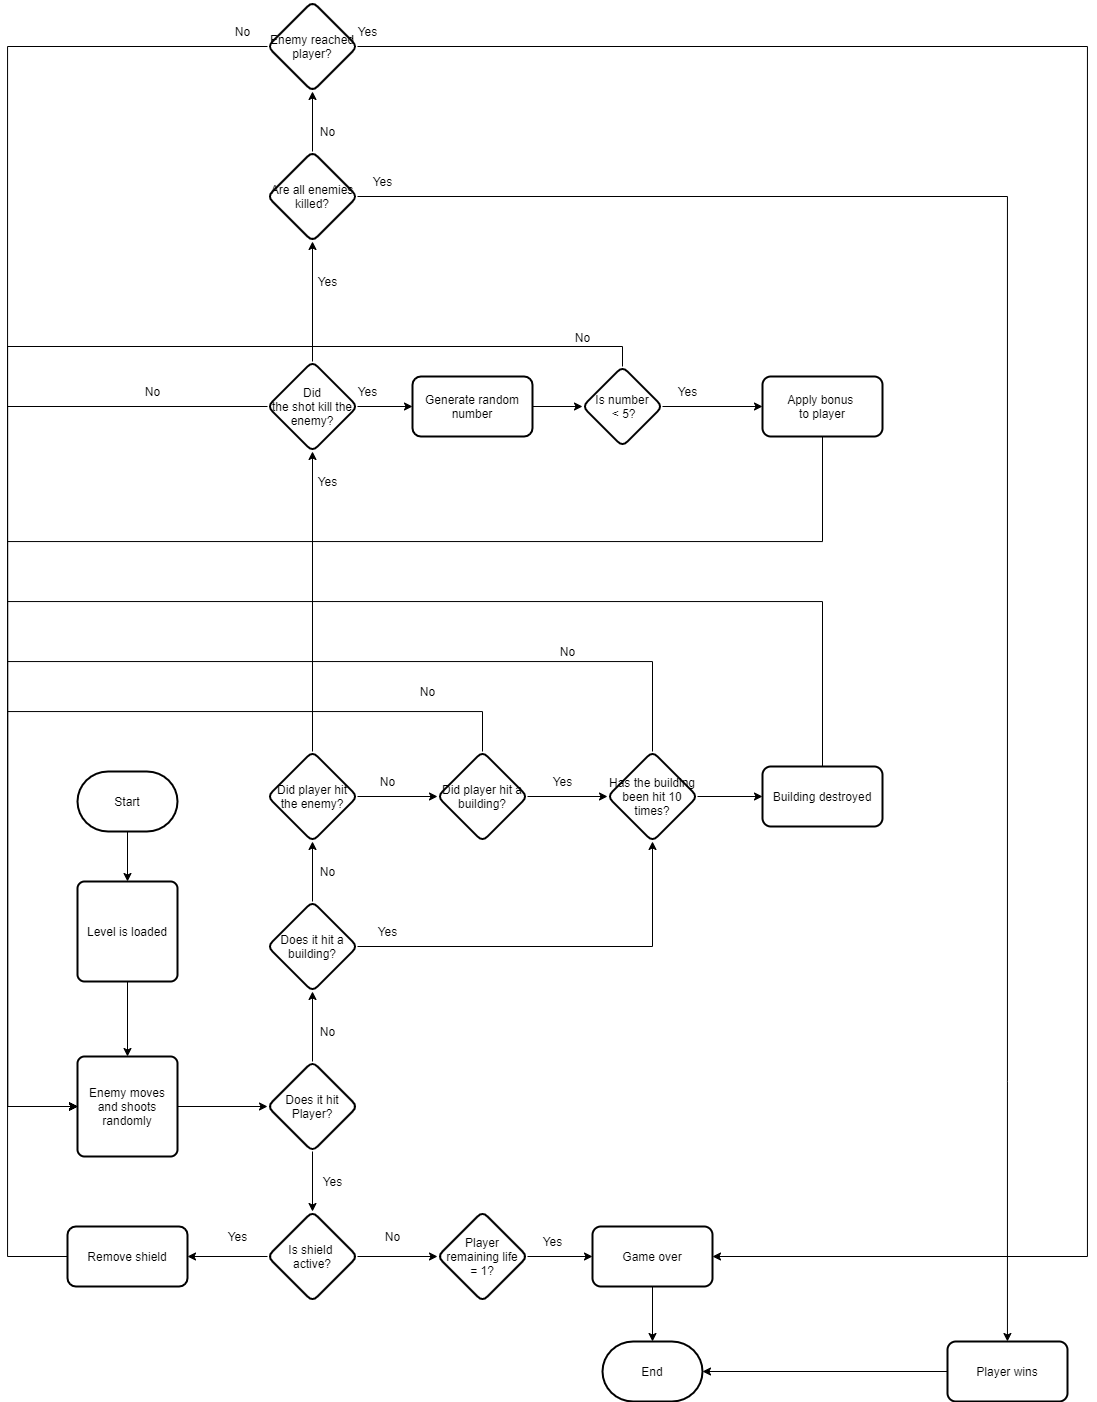

The diagram above was exported from draw.io. Its source (the exported page's mxGraphModel, read from the mxfile embedded in the PNG):
<mxGraphModel dx="1673" dy="1935" grid="1" gridSize="10" guides="1" tooltips="1" connect="1" arrows="1" fold="1" page="1" pageScale="1" pageWidth="1169" pageHeight="827" background="#ffffff" math="0" shadow="0">
  <root>
    <mxCell id="0" />
    <mxCell id="1" parent="0" />
    <mxCell id="_mPz_C1ZdGWGCuncmUYw-3" style="edgeStyle=orthogonalEdgeStyle;rounded=0;orthogonalLoop=1;jettySize=auto;html=1;exitX=0.5;exitY=1;exitDx=0;exitDy=0;exitPerimeter=0;" edge="1" parent="1" source="_mPz_C1ZdGWGCuncmUYw-1" target="_mPz_C1ZdGWGCuncmUYw-2">
      <mxGeometry relative="1" as="geometry" />
    </mxCell>
    <mxCell id="_mPz_C1ZdGWGCuncmUYw-1" value="Start" style="strokeWidth=2;html=1;shape=mxgraph.flowchart.terminator;whiteSpace=wrap;" vertex="1" parent="1">
      <mxGeometry x="80" y="30" width="100" height="60" as="geometry" />
    </mxCell>
    <mxCell id="_mPz_C1ZdGWGCuncmUYw-6" value="" style="edgeStyle=orthogonalEdgeStyle;rounded=0;orthogonalLoop=1;jettySize=auto;html=1;" edge="1" parent="1" source="_mPz_C1ZdGWGCuncmUYw-2" target="_mPz_C1ZdGWGCuncmUYw-5">
      <mxGeometry relative="1" as="geometry" />
    </mxCell>
    <mxCell id="_mPz_C1ZdGWGCuncmUYw-2" value="Level is loaded" style="rounded=1;whiteSpace=wrap;html=1;absoluteArcSize=1;arcSize=14;strokeWidth=2;" vertex="1" parent="1">
      <mxGeometry x="80" y="140" width="100" height="100" as="geometry" />
    </mxCell>
    <mxCell id="_mPz_C1ZdGWGCuncmUYw-8" value="" style="edgeStyle=orthogonalEdgeStyle;rounded=0;orthogonalLoop=1;jettySize=auto;html=1;" edge="1" parent="1" source="_mPz_C1ZdGWGCuncmUYw-5" target="_mPz_C1ZdGWGCuncmUYw-7">
      <mxGeometry relative="1" as="geometry" />
    </mxCell>
    <mxCell id="_mPz_C1ZdGWGCuncmUYw-5" value="Enemy moves and shoots randomly" style="rounded=1;whiteSpace=wrap;html=1;absoluteArcSize=1;arcSize=14;strokeWidth=2;" vertex="1" parent="1">
      <mxGeometry x="80" y="315" width="100" height="100" as="geometry" />
    </mxCell>
    <mxCell id="_mPz_C1ZdGWGCuncmUYw-10" value="" style="edgeStyle=orthogonalEdgeStyle;rounded=0;orthogonalLoop=1;jettySize=auto;html=1;" edge="1" parent="1" source="_mPz_C1ZdGWGCuncmUYw-7" target="_mPz_C1ZdGWGCuncmUYw-9">
      <mxGeometry relative="1" as="geometry" />
    </mxCell>
    <mxCell id="_mPz_C1ZdGWGCuncmUYw-26" value="" style="edgeStyle=orthogonalEdgeStyle;rounded=0;orthogonalLoop=1;jettySize=auto;html=1;" edge="1" parent="1" source="_mPz_C1ZdGWGCuncmUYw-7" target="_mPz_C1ZdGWGCuncmUYw-25">
      <mxGeometry relative="1" as="geometry" />
    </mxCell>
    <mxCell id="_mPz_C1ZdGWGCuncmUYw-7" value="Does it hit Player?" style="rhombus;whiteSpace=wrap;html=1;rounded=1;strokeWidth=2;arcSize=14;" vertex="1" parent="1">
      <mxGeometry x="270" y="320" width="90" height="90" as="geometry" />
    </mxCell>
    <mxCell id="_mPz_C1ZdGWGCuncmUYw-32" style="edgeStyle=orthogonalEdgeStyle;rounded=0;orthogonalLoop=1;jettySize=auto;html=1;exitX=0.5;exitY=0;exitDx=0;exitDy=0;entryX=0.5;entryY=1;entryDx=0;entryDy=0;" edge="1" parent="1" source="_mPz_C1ZdGWGCuncmUYw-9" target="_mPz_C1ZdGWGCuncmUYw-11">
      <mxGeometry relative="1" as="geometry">
        <mxPoint x="310" y="110" as="targetPoint" />
      </mxGeometry>
    </mxCell>
    <mxCell id="_mPz_C1ZdGWGCuncmUYw-48" style="edgeStyle=orthogonalEdgeStyle;rounded=0;orthogonalLoop=1;jettySize=auto;html=1;exitX=1;exitY=0.5;exitDx=0;exitDy=0;entryX=0.5;entryY=1;entryDx=0;entryDy=0;" edge="1" parent="1" source="_mPz_C1ZdGWGCuncmUYw-9" target="_mPz_C1ZdGWGCuncmUYw-38">
      <mxGeometry relative="1" as="geometry" />
    </mxCell>
    <mxCell id="_mPz_C1ZdGWGCuncmUYw-9" value="Does it hit a building?" style="rhombus;whiteSpace=wrap;html=1;rounded=1;strokeWidth=2;arcSize=14;" vertex="1" parent="1">
      <mxGeometry x="270" y="160" width="90" height="90" as="geometry" />
    </mxCell>
    <mxCell id="_mPz_C1ZdGWGCuncmUYw-14" value="" style="edgeStyle=orthogonalEdgeStyle;rounded=0;orthogonalLoop=1;jettySize=auto;html=1;" edge="1" parent="1" source="_mPz_C1ZdGWGCuncmUYw-11" target="_mPz_C1ZdGWGCuncmUYw-13">
      <mxGeometry relative="1" as="geometry" />
    </mxCell>
    <mxCell id="_mPz_C1ZdGWGCuncmUYw-36" value="" style="edgeStyle=orthogonalEdgeStyle;rounded=0;orthogonalLoop=1;jettySize=auto;html=1;" edge="1" parent="1" source="_mPz_C1ZdGWGCuncmUYw-11" target="_mPz_C1ZdGWGCuncmUYw-35">
      <mxGeometry relative="1" as="geometry" />
    </mxCell>
    <mxCell id="_mPz_C1ZdGWGCuncmUYw-11" value="Did player hit the enemy?" style="rhombus;whiteSpace=wrap;html=1;rounded=1;strokeWidth=2;arcSize=14;" vertex="1" parent="1">
      <mxGeometry x="270" y="10" width="90" height="90" as="geometry" />
    </mxCell>
    <mxCell id="_mPz_C1ZdGWGCuncmUYw-16" value="" style="edgeStyle=orthogonalEdgeStyle;rounded=0;orthogonalLoop=1;jettySize=auto;html=1;" edge="1" parent="1" source="_mPz_C1ZdGWGCuncmUYw-13" target="_mPz_C1ZdGWGCuncmUYw-15">
      <mxGeometry relative="1" as="geometry" />
    </mxCell>
    <mxCell id="_mPz_C1ZdGWGCuncmUYw-23" style="edgeStyle=orthogonalEdgeStyle;rounded=0;orthogonalLoop=1;jettySize=auto;html=1;exitX=0;exitY=0.5;exitDx=0;exitDy=0;entryX=0;entryY=0.5;entryDx=0;entryDy=0;" edge="1" parent="1" source="_mPz_C1ZdGWGCuncmUYw-13" target="_mPz_C1ZdGWGCuncmUYw-5">
      <mxGeometry relative="1" as="geometry">
        <Array as="points">
          <mxPoint x="10" y="-335" />
          <mxPoint x="10" y="365" />
        </Array>
      </mxGeometry>
    </mxCell>
    <mxCell id="_mPz_C1ZdGWGCuncmUYw-53" value="" style="edgeStyle=orthogonalEdgeStyle;rounded=0;orthogonalLoop=1;jettySize=auto;html=1;" edge="1" parent="1" source="_mPz_C1ZdGWGCuncmUYw-13" target="_mPz_C1ZdGWGCuncmUYw-52">
      <mxGeometry relative="1" as="geometry" />
    </mxCell>
    <mxCell id="_mPz_C1ZdGWGCuncmUYw-13" value="Did&lt;br&gt;the shot kill the enemy?" style="rhombus;whiteSpace=wrap;html=1;rounded=1;strokeWidth=2;arcSize=14;" vertex="1" parent="1">
      <mxGeometry x="270" y="-380" width="90" height="90" as="geometry" />
    </mxCell>
    <mxCell id="_mPz_C1ZdGWGCuncmUYw-79" value="" style="edgeStyle=orthogonalEdgeStyle;rounded=0;orthogonalLoop=1;jettySize=auto;html=1;" edge="1" parent="1" source="_mPz_C1ZdGWGCuncmUYw-15" target="_mPz_C1ZdGWGCuncmUYw-78">
      <mxGeometry relative="1" as="geometry" />
    </mxCell>
    <mxCell id="_mPz_C1ZdGWGCuncmUYw-86" value="" style="edgeStyle=orthogonalEdgeStyle;rounded=0;orthogonalLoop=1;jettySize=auto;html=1;" edge="1" parent="1" source="_mPz_C1ZdGWGCuncmUYw-15" target="_mPz_C1ZdGWGCuncmUYw-85">
      <mxGeometry relative="1" as="geometry">
        <Array as="points">
          <mxPoint x="1010" y="-545" />
          <mxPoint x="1010" y="340" />
        </Array>
      </mxGeometry>
    </mxCell>
    <mxCell id="_mPz_C1ZdGWGCuncmUYw-15" value="Are all enemies killed?" style="rhombus;whiteSpace=wrap;html=1;rounded=1;strokeWidth=2;arcSize=14;" vertex="1" parent="1">
      <mxGeometry x="270" y="-590" width="90" height="90" as="geometry" />
    </mxCell>
    <mxCell id="_mPz_C1ZdGWGCuncmUYw-17" value="No" style="text;html=1;align=center;verticalAlign=middle;resizable=0;points=[];autosize=1;" vertex="1" parent="1">
      <mxGeometry x="315" y="280" width="30" height="20" as="geometry" />
    </mxCell>
    <mxCell id="_mPz_C1ZdGWGCuncmUYw-18" value="No" style="text;html=1;align=center;verticalAlign=middle;resizable=0;points=[];autosize=1;" vertex="1" parent="1">
      <mxGeometry x="315" y="120" width="30" height="20" as="geometry" />
    </mxCell>
    <mxCell id="_mPz_C1ZdGWGCuncmUYw-19" value="Yes" style="text;html=1;align=center;verticalAlign=middle;resizable=0;points=[];autosize=1;" vertex="1" parent="1">
      <mxGeometry x="310" y="-270" width="40" height="20" as="geometry" />
    </mxCell>
    <mxCell id="_mPz_C1ZdGWGCuncmUYw-20" value="Yes" style="text;html=1;align=center;verticalAlign=middle;resizable=0;points=[];autosize=1;" vertex="1" parent="1">
      <mxGeometry x="310" y="-470" width="40" height="20" as="geometry" />
    </mxCell>
    <mxCell id="_mPz_C1ZdGWGCuncmUYw-22" value="No" style="text;html=1;align=center;verticalAlign=middle;resizable=0;points=[];autosize=1;" vertex="1" parent="1">
      <mxGeometry x="315" y="-620" width="30" height="20" as="geometry" />
    </mxCell>
    <mxCell id="_mPz_C1ZdGWGCuncmUYw-24" value="No" style="text;html=1;align=center;verticalAlign=middle;resizable=0;points=[];autosize=1;" vertex="1" parent="1">
      <mxGeometry x="140" y="-360" width="30" height="20" as="geometry" />
    </mxCell>
    <mxCell id="_mPz_C1ZdGWGCuncmUYw-69" value="" style="edgeStyle=orthogonalEdgeStyle;rounded=0;orthogonalLoop=1;jettySize=auto;html=1;" edge="1" parent="1" source="_mPz_C1ZdGWGCuncmUYw-25" target="_mPz_C1ZdGWGCuncmUYw-68">
      <mxGeometry relative="1" as="geometry" />
    </mxCell>
    <mxCell id="_mPz_C1ZdGWGCuncmUYw-73" value="" style="edgeStyle=orthogonalEdgeStyle;rounded=0;orthogonalLoop=1;jettySize=auto;html=1;" edge="1" parent="1" source="_mPz_C1ZdGWGCuncmUYw-25" target="_mPz_C1ZdGWGCuncmUYw-72">
      <mxGeometry relative="1" as="geometry" />
    </mxCell>
    <mxCell id="_mPz_C1ZdGWGCuncmUYw-25" value="Is shield &lt;br&gt;active?" style="rhombus;whiteSpace=wrap;html=1;rounded=1;strokeWidth=2;arcSize=14;" vertex="1" parent="1">
      <mxGeometry x="270" y="470" width="90" height="90" as="geometry" />
    </mxCell>
    <mxCell id="_mPz_C1ZdGWGCuncmUYw-28" value="Yes" style="text;html=1;align=center;verticalAlign=middle;resizable=0;points=[];autosize=1;" vertex="1" parent="1">
      <mxGeometry x="315" y="430" width="40" height="20" as="geometry" />
    </mxCell>
    <mxCell id="_mPz_C1ZdGWGCuncmUYw-39" value="" style="edgeStyle=orthogonalEdgeStyle;rounded=0;orthogonalLoop=1;jettySize=auto;html=1;" edge="1" parent="1" source="_mPz_C1ZdGWGCuncmUYw-35" target="_mPz_C1ZdGWGCuncmUYw-38">
      <mxGeometry relative="1" as="geometry" />
    </mxCell>
    <mxCell id="_mPz_C1ZdGWGCuncmUYw-43" style="edgeStyle=orthogonalEdgeStyle;rounded=0;orthogonalLoop=1;jettySize=auto;html=1;exitX=0.5;exitY=0;exitDx=0;exitDy=0;entryX=0;entryY=0.5;entryDx=0;entryDy=0;" edge="1" parent="1" source="_mPz_C1ZdGWGCuncmUYw-35" target="_mPz_C1ZdGWGCuncmUYw-5">
      <mxGeometry relative="1" as="geometry">
        <Array as="points">
          <mxPoint x="485" y="-30" />
          <mxPoint x="10" y="-30" />
          <mxPoint x="10" y="365" />
        </Array>
      </mxGeometry>
    </mxCell>
    <mxCell id="_mPz_C1ZdGWGCuncmUYw-35" value="Did player hit a building?" style="rhombus;whiteSpace=wrap;html=1;rounded=1;strokeWidth=2;arcSize=14;" vertex="1" parent="1">
      <mxGeometry x="440" y="10" width="90" height="90" as="geometry" />
    </mxCell>
    <mxCell id="_mPz_C1ZdGWGCuncmUYw-37" value="No" style="text;html=1;align=center;verticalAlign=middle;resizable=0;points=[];autosize=1;" vertex="1" parent="1">
      <mxGeometry x="375" y="30" width="30" height="20" as="geometry" />
    </mxCell>
    <mxCell id="_mPz_C1ZdGWGCuncmUYw-40" style="edgeStyle=orthogonalEdgeStyle;rounded=0;orthogonalLoop=1;jettySize=auto;html=1;exitX=0.5;exitY=0;exitDx=0;exitDy=0;entryX=0;entryY=0.5;entryDx=0;entryDy=0;" edge="1" parent="1" source="_mPz_C1ZdGWGCuncmUYw-38" target="_mPz_C1ZdGWGCuncmUYw-5">
      <mxGeometry relative="1" as="geometry">
        <Array as="points">
          <mxPoint x="655" y="-80" />
          <mxPoint x="10" y="-80" />
          <mxPoint x="10" y="365" />
        </Array>
      </mxGeometry>
    </mxCell>
    <mxCell id="_mPz_C1ZdGWGCuncmUYw-46" value="" style="edgeStyle=orthogonalEdgeStyle;rounded=0;orthogonalLoop=1;jettySize=auto;html=1;" edge="1" parent="1" source="_mPz_C1ZdGWGCuncmUYw-38" target="_mPz_C1ZdGWGCuncmUYw-45">
      <mxGeometry relative="1" as="geometry" />
    </mxCell>
    <mxCell id="_mPz_C1ZdGWGCuncmUYw-38" value="Has the building been hit 10 times?" style="rhombus;whiteSpace=wrap;html=1;rounded=1;strokeWidth=2;arcSize=14;" vertex="1" parent="1">
      <mxGeometry x="610" y="10" width="90" height="90" as="geometry" />
    </mxCell>
    <mxCell id="_mPz_C1ZdGWGCuncmUYw-41" value="No" style="text;html=1;align=center;verticalAlign=middle;resizable=0;points=[];autosize=1;" vertex="1" parent="1">
      <mxGeometry x="555" y="-100" width="30" height="20" as="geometry" />
    </mxCell>
    <mxCell id="_mPz_C1ZdGWGCuncmUYw-42" value="Yes" style="text;html=1;align=center;verticalAlign=middle;resizable=0;points=[];autosize=1;" vertex="1" parent="1">
      <mxGeometry x="545" y="30" width="40" height="20" as="geometry" />
    </mxCell>
    <mxCell id="_mPz_C1ZdGWGCuncmUYw-44" value="No" style="text;html=1;align=center;verticalAlign=middle;resizable=0;points=[];autosize=1;" vertex="1" parent="1">
      <mxGeometry x="415" y="-60" width="30" height="20" as="geometry" />
    </mxCell>
    <mxCell id="_mPz_C1ZdGWGCuncmUYw-47" style="edgeStyle=orthogonalEdgeStyle;rounded=0;orthogonalLoop=1;jettySize=auto;html=1;exitX=0.5;exitY=0;exitDx=0;exitDy=0;entryX=0;entryY=0.5;entryDx=0;entryDy=0;" edge="1" parent="1" source="_mPz_C1ZdGWGCuncmUYw-45" target="_mPz_C1ZdGWGCuncmUYw-5">
      <mxGeometry relative="1" as="geometry">
        <Array as="points">
          <mxPoint x="825" y="-140" />
          <mxPoint x="10" y="-140" />
          <mxPoint x="10" y="365" />
        </Array>
      </mxGeometry>
    </mxCell>
    <mxCell id="_mPz_C1ZdGWGCuncmUYw-45" value="Building destroyed" style="whiteSpace=wrap;html=1;rounded=1;strokeWidth=2;arcSize=14;" vertex="1" parent="1">
      <mxGeometry x="765" y="25" width="120" height="60" as="geometry" />
    </mxCell>
    <mxCell id="_mPz_C1ZdGWGCuncmUYw-49" value="Yes" style="text;html=1;align=center;verticalAlign=middle;resizable=0;points=[];autosize=1;" vertex="1" parent="1">
      <mxGeometry x="370" y="180" width="40" height="20" as="geometry" />
    </mxCell>
    <mxCell id="_mPz_C1ZdGWGCuncmUYw-55" value="" style="edgeStyle=orthogonalEdgeStyle;rounded=0;orthogonalLoop=1;jettySize=auto;html=1;" edge="1" parent="1" source="_mPz_C1ZdGWGCuncmUYw-52" target="_mPz_C1ZdGWGCuncmUYw-54">
      <mxGeometry relative="1" as="geometry" />
    </mxCell>
    <mxCell id="_mPz_C1ZdGWGCuncmUYw-52" value="Generate random number" style="whiteSpace=wrap;html=1;rounded=1;strokeWidth=2;arcSize=14;" vertex="1" parent="1">
      <mxGeometry x="415" y="-365" width="120" height="60" as="geometry" />
    </mxCell>
    <mxCell id="_mPz_C1ZdGWGCuncmUYw-58" value="" style="edgeStyle=orthogonalEdgeStyle;rounded=0;orthogonalLoop=1;jettySize=auto;html=1;" edge="1" parent="1" source="_mPz_C1ZdGWGCuncmUYw-54" target="_mPz_C1ZdGWGCuncmUYw-57">
      <mxGeometry relative="1" as="geometry" />
    </mxCell>
    <mxCell id="_mPz_C1ZdGWGCuncmUYw-60" style="edgeStyle=orthogonalEdgeStyle;rounded=0;orthogonalLoop=1;jettySize=auto;html=1;exitX=0.5;exitY=0;exitDx=0;exitDy=0;entryX=0;entryY=0.5;entryDx=0;entryDy=0;" edge="1" parent="1" source="_mPz_C1ZdGWGCuncmUYw-54" target="_mPz_C1ZdGWGCuncmUYw-5">
      <mxGeometry relative="1" as="geometry">
        <Array as="points">
          <mxPoint x="625" y="-395" />
          <mxPoint x="10" y="-395" />
          <mxPoint x="10" y="365" />
        </Array>
      </mxGeometry>
    </mxCell>
    <mxCell id="_mPz_C1ZdGWGCuncmUYw-54" value="Is number&lt;br&gt;&amp;nbsp;&amp;lt; 5?" style="rhombus;whiteSpace=wrap;html=1;rounded=1;strokeWidth=2;arcSize=14;" vertex="1" parent="1">
      <mxGeometry x="585" y="-375" width="80" height="80" as="geometry" />
    </mxCell>
    <mxCell id="_mPz_C1ZdGWGCuncmUYw-56" value="Yes" style="text;html=1;align=center;verticalAlign=middle;resizable=0;points=[];autosize=1;" vertex="1" parent="1">
      <mxGeometry x="350" y="-360" width="40" height="20" as="geometry" />
    </mxCell>
    <mxCell id="_mPz_C1ZdGWGCuncmUYw-62" style="edgeStyle=orthogonalEdgeStyle;rounded=0;orthogonalLoop=1;jettySize=auto;html=1;exitX=0.5;exitY=1;exitDx=0;exitDy=0;entryX=0;entryY=0.5;entryDx=0;entryDy=0;" edge="1" parent="1" source="_mPz_C1ZdGWGCuncmUYw-57" target="_mPz_C1ZdGWGCuncmUYw-5">
      <mxGeometry relative="1" as="geometry">
        <Array as="points">
          <mxPoint x="825" y="-200" />
          <mxPoint x="10" y="-200" />
          <mxPoint x="10" y="365" />
        </Array>
      </mxGeometry>
    </mxCell>
    <mxCell id="_mPz_C1ZdGWGCuncmUYw-57" value="Apply bonus &lt;br&gt;to player" style="whiteSpace=wrap;html=1;rounded=1;strokeWidth=2;arcSize=14;" vertex="1" parent="1">
      <mxGeometry x="765" y="-365" width="120" height="60" as="geometry" />
    </mxCell>
    <mxCell id="_mPz_C1ZdGWGCuncmUYw-59" value="Yes" style="text;html=1;align=center;verticalAlign=middle;resizable=0;points=[];autosize=1;" vertex="1" parent="1">
      <mxGeometry x="670" y="-360" width="40" height="20" as="geometry" />
    </mxCell>
    <mxCell id="_mPz_C1ZdGWGCuncmUYw-61" value="No" style="text;html=1;align=center;verticalAlign=middle;resizable=0;points=[];autosize=1;" vertex="1" parent="1">
      <mxGeometry x="570" y="-414" width="30" height="20" as="geometry" />
    </mxCell>
    <mxCell id="_mPz_C1ZdGWGCuncmUYw-71" style="edgeStyle=orthogonalEdgeStyle;rounded=0;orthogonalLoop=1;jettySize=auto;html=1;exitX=0;exitY=0.5;exitDx=0;exitDy=0;entryX=0;entryY=0.5;entryDx=0;entryDy=0;" edge="1" parent="1" source="_mPz_C1ZdGWGCuncmUYw-68" target="_mPz_C1ZdGWGCuncmUYw-5">
      <mxGeometry relative="1" as="geometry">
        <Array as="points">
          <mxPoint x="10" y="515" />
          <mxPoint x="10" y="365" />
        </Array>
      </mxGeometry>
    </mxCell>
    <mxCell id="_mPz_C1ZdGWGCuncmUYw-68" value="Remove shield" style="whiteSpace=wrap;html=1;rounded=1;strokeWidth=2;arcSize=14;" vertex="1" parent="1">
      <mxGeometry x="70" y="485" width="120" height="60" as="geometry" />
    </mxCell>
    <mxCell id="_mPz_C1ZdGWGCuncmUYw-70" value="Yes" style="text;html=1;align=center;verticalAlign=middle;resizable=0;points=[];autosize=1;" vertex="1" parent="1">
      <mxGeometry x="220" y="485" width="40" height="20" as="geometry" />
    </mxCell>
    <mxCell id="_mPz_C1ZdGWGCuncmUYw-76" value="" style="edgeStyle=orthogonalEdgeStyle;rounded=0;orthogonalLoop=1;jettySize=auto;html=1;" edge="1" parent="1" source="_mPz_C1ZdGWGCuncmUYw-72" target="_mPz_C1ZdGWGCuncmUYw-75">
      <mxGeometry relative="1" as="geometry" />
    </mxCell>
    <mxCell id="_mPz_C1ZdGWGCuncmUYw-72" value="Player remaining life&lt;br&gt;= 1?" style="rhombus;whiteSpace=wrap;html=1;rounded=1;strokeWidth=2;arcSize=14;" vertex="1" parent="1">
      <mxGeometry x="440" y="470" width="90" height="90" as="geometry" />
    </mxCell>
    <mxCell id="_mPz_C1ZdGWGCuncmUYw-74" value="No" style="text;html=1;align=center;verticalAlign=middle;resizable=0;points=[];autosize=1;" vertex="1" parent="1">
      <mxGeometry x="380" y="485" width="30" height="20" as="geometry" />
    </mxCell>
    <mxCell id="_mPz_C1ZdGWGCuncmUYw-89" style="edgeStyle=orthogonalEdgeStyle;rounded=0;orthogonalLoop=1;jettySize=auto;html=1;exitX=0.5;exitY=1;exitDx=0;exitDy=0;entryX=0.5;entryY=0;entryDx=0;entryDy=0;entryPerimeter=0;" edge="1" parent="1" source="_mPz_C1ZdGWGCuncmUYw-75" target="_mPz_C1ZdGWGCuncmUYw-88">
      <mxGeometry relative="1" as="geometry" />
    </mxCell>
    <mxCell id="_mPz_C1ZdGWGCuncmUYw-75" value="Game over" style="whiteSpace=wrap;html=1;rounded=1;strokeWidth=2;arcSize=14;" vertex="1" parent="1">
      <mxGeometry x="595" y="485" width="120" height="60" as="geometry" />
    </mxCell>
    <mxCell id="_mPz_C1ZdGWGCuncmUYw-77" value="Yes" style="text;html=1;align=center;verticalAlign=middle;resizable=0;points=[];autosize=1;" vertex="1" parent="1">
      <mxGeometry x="535" y="490" width="40" height="20" as="geometry" />
    </mxCell>
    <mxCell id="_mPz_C1ZdGWGCuncmUYw-80" style="edgeStyle=orthogonalEdgeStyle;rounded=0;orthogonalLoop=1;jettySize=auto;html=1;exitX=0;exitY=0.5;exitDx=0;exitDy=0;entryX=0;entryY=0.5;entryDx=0;entryDy=0;" edge="1" parent="1" source="_mPz_C1ZdGWGCuncmUYw-78" target="_mPz_C1ZdGWGCuncmUYw-5">
      <mxGeometry relative="1" as="geometry">
        <Array as="points">
          <mxPoint x="10" y="-695" />
          <mxPoint x="10" y="365" />
        </Array>
      </mxGeometry>
    </mxCell>
    <mxCell id="_mPz_C1ZdGWGCuncmUYw-82" style="edgeStyle=orthogonalEdgeStyle;rounded=0;orthogonalLoop=1;jettySize=auto;html=1;exitX=1;exitY=0.5;exitDx=0;exitDy=0;entryX=1;entryY=0.5;entryDx=0;entryDy=0;" edge="1" parent="1" source="_mPz_C1ZdGWGCuncmUYw-78" target="_mPz_C1ZdGWGCuncmUYw-75">
      <mxGeometry relative="1" as="geometry">
        <mxPoint x="1089.9999999999995" y="-695" as="targetPoint" />
        <Array as="points">
          <mxPoint x="1090" y="-695" />
          <mxPoint x="1090" y="515" />
        </Array>
      </mxGeometry>
    </mxCell>
    <mxCell id="_mPz_C1ZdGWGCuncmUYw-78" value="Enemy reached&lt;br&gt;player?" style="rhombus;whiteSpace=wrap;html=1;rounded=1;strokeWidth=2;arcSize=14;" vertex="1" parent="1">
      <mxGeometry x="270" y="-740" width="90" height="90" as="geometry" />
    </mxCell>
    <mxCell id="_mPz_C1ZdGWGCuncmUYw-81" value="No" style="text;html=1;align=center;verticalAlign=middle;resizable=0;points=[];autosize=1;" vertex="1" parent="1">
      <mxGeometry x="230" y="-720" width="30" height="20" as="geometry" />
    </mxCell>
    <mxCell id="_mPz_C1ZdGWGCuncmUYw-83" value="Yes" style="text;html=1;align=center;verticalAlign=middle;resizable=0;points=[];autosize=1;" vertex="1" parent="1">
      <mxGeometry x="350" y="-720" width="40" height="20" as="geometry" />
    </mxCell>
    <mxCell id="_mPz_C1ZdGWGCuncmUYw-90" style="edgeStyle=orthogonalEdgeStyle;rounded=0;orthogonalLoop=1;jettySize=auto;html=1;exitX=0;exitY=0.5;exitDx=0;exitDy=0;" edge="1" parent="1" source="_mPz_C1ZdGWGCuncmUYw-85" target="_mPz_C1ZdGWGCuncmUYw-88">
      <mxGeometry relative="1" as="geometry" />
    </mxCell>
    <mxCell id="_mPz_C1ZdGWGCuncmUYw-85" value="Player wins" style="whiteSpace=wrap;html=1;rounded=1;strokeWidth=2;arcSize=14;" vertex="1" parent="1">
      <mxGeometry x="950" y="600" width="120" height="60" as="geometry" />
    </mxCell>
    <mxCell id="_mPz_C1ZdGWGCuncmUYw-87" value="Yes" style="text;html=1;align=center;verticalAlign=middle;resizable=0;points=[];autosize=1;" vertex="1" parent="1">
      <mxGeometry x="365" y="-570" width="40" height="20" as="geometry" />
    </mxCell>
    <mxCell id="_mPz_C1ZdGWGCuncmUYw-88" value="End" style="strokeWidth=2;html=1;shape=mxgraph.flowchart.terminator;whiteSpace=wrap;" vertex="1" parent="1">
      <mxGeometry x="605" y="600" width="100" height="60" as="geometry" />
    </mxCell>
  </root>
</mxGraphModel>